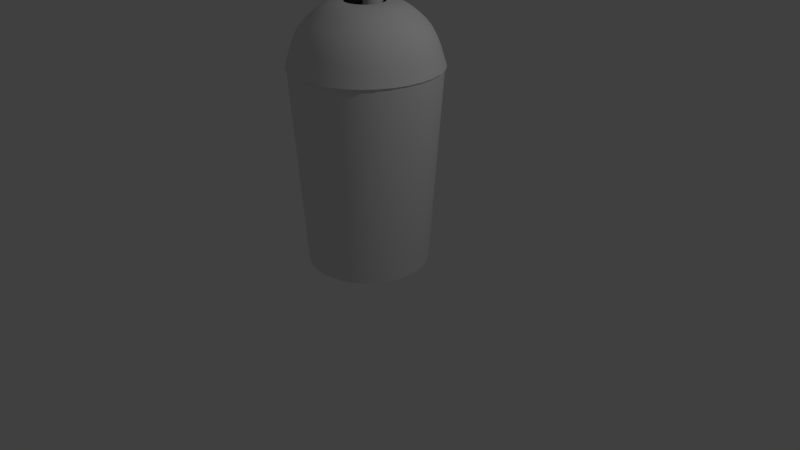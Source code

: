 # Source: smoothieCup1.blend  (saved by Blender 2.79.0; exported with 4.5.12 LTS)
import bpy
from mathutils import Matrix  # noqa: F401  (used for matrix-valued properties, if any)

bpy.ops.wm.read_factory_settings(use_empty=True)
scene = bpy.context.scene
scene.name = 'Scene'

# ---- collections
col_collection_1 = bpy.data.collections.new('Collection 1'); scene.collection.children.link(col_collection_1)

# ---- materials (node trees are filled in below, after node groups)
mat_material = bpy.data.materials.new('Material')
mat_material.alpha_threshold = 0.0
mat_material.use_transparent_shadow = False
mat_material.roughness = 0.5
mat_material.line_color = (0.0, 0.0, 0.0, 1.0)

# ---- material node trees

# ---- world
world_world = bpy.data.worlds.new('World'); scene.world = world_world
world_world.color = (0.05088, 0.05088, 0.05088)
world_world.use_sun_shadow = False
world_world.sun_shadow_jitter_overblur = 0.0
world_world.cycles.sampling_method = 'MANUAL'

# ---- cameras
cam_camera = bpy.data.cameras.new('Camera')
cam_camera.clip_end = 100.0
cam_camera.lens = 35.0
cam_camera.sensor_width = 32.0
cam_camera.sensor_height = 18.0
cam_camera.ortho_scale = 7.314
cam_camera.dof.focus_distance = 0.0
cam_camera.dof.aperture_fstop = 128.0

# ---- lights
light_lamp = bpy.data.lights.new('Lamp', 'POINT')
light_lamp.transmission_factor = 0.0
light_lamp.cutoff_distance = 30.0
light_lamp.energy = 100.0
light_lamp.shadow_buffer_clip_start = 1.001
light_lamp.shadow_soft_size = 0.1
light_lamp.shadow_maximum_resolution = 0.006
light_lamp.use_absolute_resolution = True

# ---- meshes
me_cube = bpy.data.meshes.new('Cube')
me_cube.from_pydata([(0.739, -0.1489, 0.0), (0.6974, -0.2921, 0.0), (0.63, -0.4238, 0.0), (-0.1489, 0.739, 0.0), (-0.2921, 0.6974, 0.0), (-0.4238, 0.63, 0.0), (-0.1489, -0.739, 0.0), (-0.2921, -0.6974, 0.0), (-0.4238, -0.63, 0.0), (-0.739, 0.1489, 0.0), (-0.6974, 0.2921, 0.0), (-0.63, 0.4238, 0.0), (0.8957, -0.1805, 2.5), (0.8453, -0.354, 2.5), (0.7637, -0.5137, 2.5), (-0.1805, 0.8957, 2.5), (-0.354, 0.8453, 2.5), (-0.5137, 0.7637, 2.5), (-0.1805, -0.8957, 2.5), (-0.354, -0.8453, 2.5), (-0.5137, -0.7637, 2.5), (-0.8957, 0.1805, 2.5), (-0.8453, 0.354, 2.5), (-0.7637, 0.5137, 2.5), (0.4238, 0.63, 0.0), (0.2921, 0.6974, 0.0), (0.1489, 0.739, 0.0), (0.4238, -0.63, 0.0), (0.2921, -0.6974, 0.0), (0.1489, -0.739, 0.0), (0.5137, 0.7637, 2.5), (0.354, 0.8453, 2.5), (0.1805, 0.8957, 2.5), (0.5137, -0.7637, 2.5), (0.354, -0.8453, 2.5), (0.1805, -0.8957, 2.5), (0.63, 0.4238, 0.0), (0.6974, 0.2921, 0.0), (0.739, 0.1489, 0.0), (-0.63, -0.4238, 0.0), (-0.6974, -0.2921, 0.0), (-0.739, -0.1489, 0.0), (0.7637, 0.5137, 2.5), (0.8453, 0.354, 2.5), (0.8957, 0.1805, 2.5), (-0.7637, -0.5137, 2.5), (-0.8453, -0.354, 2.5), (-0.8957, -0.1805, 2.5), (0.8749, -0.1763, 2.5), (0.8257, -0.3458, 2.5), (0.7459, -0.5017, 2.5), (-0.1763, 0.8749, 2.5), (-0.3458, 0.8257, 2.5), (-0.5017, 0.7459, 2.5), (-0.1763, -0.8749, 2.5), (-0.3458, -0.8257, 2.5), (-0.5017, -0.7459, 2.5), (-0.8749, 0.1763, 2.5), (-0.8257, 0.3458, 2.5), (-0.7459, 0.5017, 2.5), (0.5017, 0.7459, 2.5), (0.3458, 0.8257, 2.5), (0.1763, 0.8749, 2.5), (0.5017, -0.7459, 2.5), (0.3458, -0.8257, 2.5), (0.1763, -0.8749, 2.5), (0.7459, 0.5017, 2.5), (0.8257, 0.3458, 2.5), (0.8749, 0.1763, 2.5), (-0.7459, -0.5017, 2.5), (-0.8257, -0.3458, 2.5), (-0.8749, -0.1763, 2.5), (0.7218, -0.1454, 0.075), (0.6812, -0.2853, 0.075), (0.6154, -0.4139, 0.075), (-0.1454, 0.7218, 0.075), (-0.2853, 0.6812, 0.075), (-0.4139, 0.6154, 0.075), (-0.1454, -0.7218, 0.075), (-0.2853, -0.6812, 0.075), (-0.4139, -0.6154, 0.075), (-0.7218, 0.1454, 0.075), (-0.6812, 0.2853, 0.075), (-0.6154, 0.4139, 0.075), (0.4139, 0.6154, 0.075), (0.2853, 0.6812, 0.075), (0.1454, 0.7218, 0.075), (0.4139, -0.6154, 0.075), (0.2853, -0.6812, 0.075), (0.1454, -0.7218, 0.075), (0.6154, 0.4139, 0.075), (0.6812, 0.2853, 0.075), (0.7218, 0.1454, 0.075), (-0.6154, -0.4139, 0.075), (-0.6812, -0.2853, 0.075), (-0.7218, -0.1454, 0.075), (0.715, -0.1441, 0.0), (0.6747, -0.2826, 0.0), (0.6096, -0.41, 0.0), (-0.1441, 0.715, 0.0), (-0.2826, 0.6747, 0.0), (-0.41, 0.6096, 0.0), (-0.1441, -0.715, 0.0), (-0.2826, -0.6747, 0.0), (-0.41, -0.6096, 0.0), (-0.715, 0.1441, 0.0), (-0.6747, 0.2826, 0.0), (-0.6096, 0.41, 0.0), (0.41, 0.6096, 0.0), (0.2826, 0.6747, 0.0), (0.1441, 0.715, 0.0), (0.41, -0.6096, 0.0), (0.2826, -0.6747, 0.0), (0.1441, -0.715, 0.0), (0.6096, 0.41, 0.0), (0.6747, 0.2826, 0.0), (0.715, 0.1441, 0.0), (-0.6096, -0.41, 0.0), (-0.6747, -0.2826, 0.0), (-0.715, -0.1441, 0.0), (0.715, -0.1441, 0.05), (0.6747, -0.2826, 0.05), (0.6096, -0.41, 0.05), (-0.1441, 0.715, 0.05), (-0.2826, 0.6747, 0.05), (-0.41, 0.6096, 0.05), (-0.1441, -0.715, 0.05), (-0.2826, -0.6747, 0.05), (-0.41, -0.6096, 0.05), (-0.715, 0.1441, 0.05), (-0.6747, 0.2826, 0.05), (-0.6096, 0.41, 0.05), (0.41, 0.6096, 0.05), (0.2826, 0.6747, 0.05), (0.1441, 0.715, 0.05), (0.41, -0.6096, 0.05), (0.2826, -0.6747, 0.05), (0.1441, -0.715, 0.05), (0.6096, 0.41, 0.05), (0.6747, 0.2826, 0.05), (0.715, 0.1441, 0.05), (-0.6096, -0.41, 0.05), (-0.6747, -0.2826, 0.05), (-0.715, -0.1441, 0.05), (0.5209, 0.5209, 0.0), (0.5209, -0.5209, 0.0), (-0.5209, -0.5209, 0.0), (-0.5209, 0.5209, 0.0), (0.6374, 0.6374, 2.5), (0.6374, -0.6374, 2.5), (-0.6374, -0.6374, 2.5), (-0.6374, 0.6374, 2.5), (1.091e-07, 0.7288, 0.0), (-3.198e-08, -0.7288, 0.0), (2.155e-07, 0.8919, 2.5), (-4.618e-07, -0.8919, 2.5), (0.7288, -3.731e-08, 0.0), (-0.7288, 2.079e-07, 0.0), (0.8919, -4.619e-07, 2.5), (-0.8919, 1.536e-07, 2.5), (0.9131, -4.806e-07, 2.5), (0.6525, -0.6525, 2.5), (2.105e-07, 0.9131, 2.5), (-0.6525, 0.6525, 2.5), (-4.899e-07, -0.9131, 2.5), (-0.6525, -0.6525, 2.5), (-0.9131, 1.602e-07, 2.5), (0.6525, 0.6525, 2.5), (0.5258, 0.5258, 0.075), (0.5258, -0.5258, 0.075), (-0.5258, -0.5258, 0.075), (-0.5258, 0.5258, 0.075), (1.696e-07, 0.7358, 0.075), (-3.819e-07, -0.7358, 0.075), (0.7358, -3.893e-07, 0.075), (-0.7358, 1.161e-07, 0.075), (0.7533, -3.779e-08, 0.0), (0.5383, -0.5383, 0.0), (1.117e-07, 0.7533, 0.0), (-0.5383, 0.5383, 0.0), (-3.271e-08, -0.7533, 0.0), (-0.5383, -0.5383, 0.0), (-0.7533, 2.12e-07, 0.0), (0.5383, 0.5383, 0.0), (0.5209, 0.5209, 0.05), (0.5209, -0.5209, 0.05), (-0.5209, -0.5209, 0.05), (-0.5209, 0.5209, 0.05), (1.091e-07, 0.7288, 0.05), (-3.198e-08, -0.7288, 0.05), (0.7288, -3.731e-08, 0.05), (-0.7288, 2.079e-07, 0.05), (-0.1059, 0.2644, 4.255), (-0.04443, 0.4124, 4.229), (0.1059, 0.3519, 4.24), (0.04443, 0.2039, 4.266), (0.04443, 0.4124, 4.229), (-0.04443, 0.2039, 4.266), (-0.1059, 0.3519, 4.24), (0.1059, 0.2644, 4.255), (-0.09454, 0.2691, 4.254), (-0.03968, 0.4013, 4.231), (0.09454, 0.3472, 4.241), (0.03968, 0.215, 4.264), (0.03968, 0.4013, 4.231), (-0.03968, 0.215, 4.264), (-0.09454, 0.3472, 4.241), (0.09454, 0.2691, 4.254), (-0.07308, 0.2362, 4.26), (-0.07308, 0.3801, 4.235), (0.07308, 0.2362, 4.26), (0.07308, 0.3801, 4.235), (0.0, 0.4086, 4.23), (0.0, 0.2077, 4.265), (-0.102, 0.3081, 4.247), (0.102, 0.3081, 4.247), (-0.1143, 0.3081, 4.247), (-0.08184, 0.2276, 4.262), (0.0, 0.4207, 4.228), (-0.08184, 0.3887, 4.233), (0.1143, 0.3081, 4.247), (0.08184, 0.3887, 4.233), (0.0, 0.1956, 4.267), (0.08184, 0.2276, 4.262), (-0.1059, -0.3703, 0.1465), (0.04443, -0.3179, 0.09317), (0.1059, -0.446, 0.2237), (-0.04443, -0.4984, 0.277), (-0.04443, -0.3179, 0.09317), (0.04443, -0.4984, 0.277), (-0.1059, -0.446, 0.2237), (0.1059, -0.3703, 0.1465), (-0.09454, -0.3743, 0.1506), (0.03968, -0.3276, 0.103), (0.09454, -0.442, 0.2195), (-0.03968, -0.4887, 0.2672), (-0.03968, -0.3276, 0.103), (0.03968, -0.4887, 0.2672), (-0.09454, -0.442, 0.2195), (0.09454, -0.3743, 0.1506), (-0.07308, -0.4704, 0.2485), (-0.07308, -0.3459, 0.1216), (0.07308, -0.4704, 0.2485), (0.07308, -0.3459, 0.1216), (0.0, -0.3212, 0.09649), (0.0, -0.4951, 0.2737), (-0.102, -0.4081, 0.1851), (0.102, -0.4081, 0.1851), (-0.1143, -0.4081, 0.1851), (-0.08184, -0.3384, 0.114), (0.0, -0.3108, 0.08588), (0.08184, -0.3384, 0.114), (0.1143, -0.4081, 0.1851), (0.08184, -0.4779, 0.2561), (0.0, -0.5055, 0.2843), (-0.08184, -0.4779, 0.2561), (-0.5742, 0.241, 3.083), (-0.6081, 0.1229, 3.083), (-0.5021, 0.2108, 3.145), (-0.5191, 0.3496, 3.083), (-0.6461, 0.2712, 3.008), (-0.6843, 0.1383, 3.008), (-0.5318, 0.1075, 3.145), (-0.454, 0.3057, 3.145), (-0.5841, 0.3934, 3.008), (0.241, 0.5742, 3.083), (0.1229, 0.6081, 3.083), (0.2108, 0.5021, 3.145), (0.3496, 0.5191, 3.083), (0.2712, 0.6461, 3.008), (0.1383, 0.6843, 3.008), (0.1075, 0.5318, 3.145), (0.3057, 0.454, 3.145), (0.3934, 0.5841, 3.008), (0.5742, -0.241, 3.083), (0.6081, -0.1229, 3.083), (0.5021, -0.2108, 3.145), (0.5191, -0.3496, 3.083), (0.6461, -0.2712, 3.008), (0.6843, -0.1383, 3.008), (0.5318, -0.1075, 3.145), (0.454, -0.3057, 3.145), (0.5841, -0.3934, 3.008), (-0.241, -0.5742, 3.083), (-0.1229, -0.6081, 3.083), (-0.2108, -0.5021, 3.145), (-0.3496, -0.5191, 3.083), (-0.2712, -0.6461, 3.008), (-0.1383, -0.6843, 3.008), (-0.1075, -0.5318, 3.145), (-0.3057, -0.454, 3.145), (-0.3934, -0.5841, 3.008), (0.5742, 0.241, 3.083), (0.5191, 0.3496, 3.083), (0.5021, 0.2108, 3.145), (0.6081, 0.1229, 3.083), (0.6461, 0.2712, 3.008), (0.5841, 0.3934, 3.008), (0.454, 0.3057, 3.145), (0.5318, 0.1075, 3.145), (0.6843, 0.1383, 3.008), (-0.5742, -0.241, 3.083), (-0.5191, -0.3496, 3.083), (-0.5021, -0.2108, 3.145), (-0.6081, -0.1229, 3.083), (-0.6461, -0.2712, 3.008), (-0.5841, -0.3934, 3.008), (-0.454, -0.3057, 3.145), (-0.5318, -0.1075, 3.145), (-0.6843, -0.1383, 3.008), (0.241, -0.5742, 3.083), (0.3496, -0.5191, 3.083), (0.2108, -0.5021, 3.145), (0.1229, -0.6081, 3.083), (0.2712, -0.6461, 3.008), (0.3934, -0.5841, 3.008), (0.3057, -0.454, 3.145), (0.1075, -0.5318, 3.145), (0.1383, -0.6843, 3.008), (-0.241, 0.5742, 3.083), (-0.3496, 0.5191, 3.083), (-0.2108, 0.5021, 3.145), (-0.1229, 0.6081, 3.083), (-0.2712, 0.6461, 3.008), (-0.3934, 0.5841, 3.008), (-0.3057, 0.454, 3.145), (-0.1075, 0.5318, 3.145), (-0.1383, 0.6843, 3.008), (-0.3348, 0.7976, 2.713), (-0.4856, 0.7211, 2.713), (-0.3189, 0.7596, 2.82), (-0.1707, 0.8447, 2.713), (-0.3476, 0.8281, 2.6), (-0.5042, 0.7487, 2.6), (-0.4625, 0.6868, 2.82), (-0.1626, 0.8045, 2.82), (-0.1772, 0.877, 2.6), (0.3348, -0.7976, 2.713), (0.4856, -0.7211, 2.713), (0.3189, -0.7596, 2.82), (0.1707, -0.8447, 2.713), (0.3476, -0.8281, 2.6), (0.5042, -0.7487, 2.6), (0.4625, -0.6868, 2.82), (0.1626, -0.8045, 2.82), (0.1772, -0.877, 2.6), (-0.7976, -0.3348, 2.713), (-0.7211, -0.4856, 2.713), (-0.7596, -0.3189, 2.82), (-0.8447, -0.1707, 2.713), (-0.8281, -0.3476, 2.6), (-0.7487, -0.5042, 2.6), (-0.6868, -0.4625, 2.82), (-0.8045, -0.1626, 2.82), (-0.877, -0.1772, 2.6), (0.7976, 0.3348, 2.713), (0.7211, 0.4856, 2.713), (0.7596, 0.3189, 2.82), (0.8447, 0.1707, 2.713), (0.8281, 0.3476, 2.6), (0.7487, 0.5042, 2.6), (0.6868, 0.4625, 2.82), (0.8045, 0.1626, 2.82), (0.877, 0.1772, 2.6), (-0.3348, -0.7976, 2.713), (-0.1707, -0.8447, 2.713), (-0.3189, -0.7596, 2.82), (-0.4856, -0.7211, 2.713), (-0.3476, -0.8281, 2.6), (-0.1772, -0.877, 2.6), (-0.1626, -0.8045, 2.82), (-0.4625, -0.6868, 2.82), (-0.5042, -0.7487, 2.6), (0.7976, -0.3348, 2.713), (0.8447, -0.1707, 2.713), (0.7596, -0.3189, 2.82), (0.7211, -0.4856, 2.713), (0.8281, -0.3476, 2.6), (0.877, -0.1772, 2.6), (0.8045, -0.1626, 2.82), (0.6868, -0.4625, 2.82), (0.7487, -0.5042, 2.6), (0.3348, 0.7976, 2.713), (0.1707, 0.8447, 2.713), (0.3189, 0.7596, 2.82), (0.4856, 0.7211, 2.713), (0.3476, 0.8281, 2.6), (0.1772, 0.877, 2.6), (0.1626, 0.8045, 2.82), (0.4625, 0.6868, 2.82), (0.5042, 0.7487, 2.6), (-0.7976, 0.3348, 2.713), (-0.8447, 0.1707, 2.713), (-0.7596, 0.3189, 2.82), (-0.7211, 0.4856, 2.713), (-0.8281, 0.3476, 2.6), (-0.877, 0.1772, 2.6), (-0.8045, 0.1626, 2.82), (-0.6868, 0.4625, 2.82), (-0.7487, 0.5042, 2.6), (-0.3406, 0.143, 3.23), (-0.3079, 0.2074, 3.23), (-0.3607, 0.07289, 3.23), (0.143, 0.3406, 3.23), (0.2074, 0.3079, 3.23), (0.07289, 0.3607, 3.23), (0.3406, -0.143, 3.23), (0.3079, -0.2074, 3.23), (0.3607, -0.07289, 3.23), (-0.143, -0.3406, 3.23), (-0.2074, -0.3079, 3.23), (-0.07289, -0.3607, 3.23), (-0.3406, -0.143, 3.23), (-0.3607, -0.07289, 3.23), (-0.3079, -0.2074, 3.23), (0.3406, 0.143, 3.23), (0.3607, 0.07289, 3.23), (0.3079, 0.2074, 3.23), (-0.143, 0.3406, 3.23), (-0.07289, 0.3607, 3.23), (-0.2074, 0.3079, 3.23), (0.143, -0.3406, 3.23), (0.07289, -0.3607, 3.23), (0.2074, -0.3079, 3.23), (-0.9121, -0.1843, 2.484), (-0.8612, -0.3615, 2.484), (-0.7786, -0.5244, 2.484), (-0.4995, -0.4995, 3.008), (-0.4439, -0.4439, 3.083), (-0.3882, -0.3882, 3.145), (-0.4631, 0.09358, 3.189), (-0.4373, 0.1835, 3.189), (-0.3953, 0.2662, 3.189), (-0.5873, 0.5873, 2.82), (-0.6166, 0.6166, 2.713), (-0.6402, 0.6402, 2.6), (-0.1843, 0.9121, 2.484), (-0.3615, 0.8612, 2.484), (-0.5244, 0.7786, 2.484), (0.09358, 0.4631, 3.189), (0.1835, 0.4373, 3.189), (0.2662, 0.3953, 3.189), (0.5873, 0.5873, 2.82), (0.6166, 0.6166, 2.713), (0.6402, 0.6402, 2.6), (0.9121, 0.1843, 2.484), (0.8612, 0.3615, 2.484), (0.7786, 0.5244, 2.484), (0.4631, -0.09358, 3.189), (0.4373, -0.1835, 3.189), (0.3953, -0.2662, 3.189), (0.5873, -0.5873, 2.82), (0.6166, -0.6166, 2.713), (0.6402, -0.6402, 2.6), (0.1843, -0.9121, 2.484), (0.3615, -0.8612, 2.484), (0.5244, -0.7786, 2.484), (-0.09358, -0.4631, 3.189), (-0.1835, -0.4373, 3.189), (-0.2662, -0.3953, 3.189), (-0.7786, 0.5244, 2.484), (-0.8612, 0.3615, 2.484), (-0.9121, 0.1843, 2.484), (-0.3953, -0.2662, 3.189), (-0.4373, -0.1835, 3.189), (-0.4631, -0.09358, 3.189), (0.7786, -0.5244, 2.484), (0.8612, -0.3615, 2.484), (0.9121, -0.1843, 2.484), (0.3953, 0.2662, 3.189), (0.4373, 0.1835, 3.189), (0.4631, 0.09358, 3.189), (0.8199, 0.0, 2.82), (0.8609, 0.0, 2.713), (0.8938, 0.0, 2.6), (-0.8199, 0.0, 2.82), (-0.8609, 0.0, 2.713), (-0.8938, 0.0, 2.6), (0.5244, 0.7786, 2.484), (0.3615, 0.8612, 2.484), (0.1843, 0.9121, 2.484), (-0.2662, 0.3953, 3.189), (-0.1835, 0.4373, 3.189), (-0.09358, 0.4631, 3.189), (-0.5244, -0.7786, 2.484), (-0.3615, -0.8612, 2.484), (-0.1843, -0.9121, 2.484), (0.2662, -0.3953, 3.189), (0.1835, -0.4373, 3.189), (0.09358, -0.4631, 3.189), (0.0, -0.8199, 2.82), (0.0, -0.8609, 2.713), (0.0, -0.8938, 2.6), (0.0, 0.8199, 2.82), (0.0, 0.8609, 2.713), (0.0, 0.8938, 2.6), (-0.6402, -0.6402, 2.6), (-0.6166, -0.6166, 2.713), (-0.5873, -0.5873, 2.82), (-0.3882, 0.3882, 3.145), (-0.4439, 0.4439, 3.083), (-0.4995, 0.4995, 3.008), (0.3882, 0.3882, 3.145), (0.4439, 0.4439, 3.083), (0.4995, 0.4995, 3.008), (0.3882, -0.3882, 3.145), (0.4439, -0.4439, 3.083), (0.4995, -0.4995, 3.008), (0.542, 0.0, 3.145), (0.6198, -9.313e-10, 3.083), (0.6974, 0.0, 3.008), (-0.542, 0.0, 3.145), (-0.6198, 9.313e-10, 3.083), (-0.6974, 0.0, 3.008), (0.0, -0.542, 3.145), (-9.313e-10, -0.6198, 3.083), (0.0, -0.6974, 3.008), (0.0, 0.542, 3.145), (9.313e-10, 0.6198, 3.083), (0.0, 0.6974, 3.008), (-0.4325, 0.6422, 2.92), (-0.2982, 0.7104, 2.92), (-0.152, 0.7523, 2.92), (0.4325, -0.6422, 2.92), (0.2982, -0.7104, 2.92), (0.152, -0.7523, 2.92), (-0.6422, -0.4325, 2.92), (-0.7104, -0.2982, 2.92), (-0.7523, -0.152, 2.92), (0.6422, 0.4325, 2.92), (0.7104, 0.2982, 2.92), (0.7523, 0.152, 2.92), (-0.152, -0.7523, 2.92), (-0.2982, -0.7104, 2.92), (-0.4325, -0.6422, 2.92), (0.7523, -0.152, 2.92), (0.7104, -0.2982, 2.92), (0.6422, -0.4325, 2.92), (0.152, 0.7523, 2.92), (0.2982, 0.7104, 2.92), (0.4325, 0.6422, 2.92), (-0.7523, 0.152, 2.92), (-0.7104, 0.2982, 2.92), (-0.6422, 0.4325, 2.92), (0.2408, -0.04865, 3.233), (0.2273, -0.09542, 3.233), (0.2055, -0.1384, 3.233), (0.2055, 0.1384, 3.233), (0.2273, 0.09542, 3.233), (0.2408, 0.04865, 3.233), (0.2633, 0.2633, 3.23), (0.3676, 3.492e-11, 3.23), (0.2633, -0.2633, 3.23), (-0.2633, -0.2633, 3.23), (-0.2408, 0.04865, 3.233), (-0.2273, 0.09542, 3.233), (-0.2055, 0.1384, 3.233), (-0.1384, 0.2055, 3.233), (-0.09542, 0.2273, 3.233), (-0.04865, 0.2408, 3.233), (0.04865, 0.2408, 3.233), (0.09542, 0.2273, 3.233), (0.1384, 0.2055, 3.233), (-0.04865, -0.2408, 3.233), (-0.09542, -0.2273, 3.233), (-0.1384, -0.2055, 3.233), (-0.2055, -0.1384, 3.233), (-0.2273, -0.09542, 3.233), (-0.2408, -0.04865, 3.233), (0.1384, -0.2055, 3.233), (0.09542, -0.2273, 3.233), (0.04865, -0.2408, 3.233), (-0.3676, 3.492e-11, 3.23), (-0.2633, 0.2633, 3.23), (-5.821e-11, 0.3676, 3.23), (-5.821e-11, -0.3676, 3.23), (-0.1757, -0.1757, 3.233), (0.1757, -0.1757, 3.233), (0.1757, 0.1757, 3.233), (-0.6658, 0.6658, 2.484), (-0.6658, -0.6658, 2.484), (0.6658, 0.6658, 2.484), (0.6658, -0.6658, 2.484), (-0.9296, 1.397e-11, 2.484), (0.9296, 1.397e-11, 2.484), (0.2454, 2.328e-10, 3.233), (-8.039e-11, 0.9296, 2.484), (-8.039e-11, -0.9296, 2.484), (-0.5492, -0.5492, 2.92), (-0.5492, 0.5492, 2.92), (0.5492, 0.5492, 2.92), (0.5492, -0.5492, 2.92), (0.7668, 0.0, 2.92), (-0.7668, 0.0, 2.92), (-3.548e-11, -0.7668, 2.92), (-3.548e-11, 0.7668, 2.92), (-0.472, 0.0, 3.189), (-0.338, 0.338, 3.189), (-4.435e-11, 0.472, 3.189), (0.338, 0.338, 3.189), (0.472, 0.0, 3.189), (0.338, -0.338, 3.189), (-4.435e-11, -0.472, 3.189), (-0.338, -0.338, 3.189), (-0.1757, 0.1757, 3.233), (-0.2454, 2.328e-10, 3.233), (-1.467e-10, 0.2454, 3.233), (-1.467e-10, -0.2454, 3.233), (-0.5666, 0.238, 3.074), (-0.6, 0.1214, 3.074), (-0.4954, 0.2081, 3.134), (-0.5122, 0.3452, 3.074), (-0.6375, 0.2678, 2.999), (-0.6751, 0.1366, 2.999), (-0.5246, 0.1061, 3.134), (-0.4479, 0.3018, 3.134), (-0.5763, 0.3884, 2.999), (0.238, 0.5666, 3.074), (0.1214, 0.6, 3.074), (0.2081, 0.4954, 3.134), (0.3452, 0.5122, 3.074), (0.2678, 0.6375, 2.999), (0.1366, 0.6751, 2.999), (0.1061, 0.5246, 3.134), (0.3018, 0.4479, 3.134), (0.3884, 0.5763, 2.999), (0.5666, -0.238, 3.074), (0.6, -0.1214, 3.074), (0.4954, -0.2081, 3.134), (0.5122, -0.3452, 3.074), (0.6375, -0.2678, 2.999), (0.6751, -0.1366, 2.999), (0.5246, -0.1061, 3.134), (0.4479, -0.3018, 3.134), (0.5763, -0.3884, 2.999), (-0.238, -0.5666, 3.074), (-0.1214, -0.6, 3.074), (-0.2081, -0.4954, 3.134), (-0.3452, -0.5122, 3.074), (-0.2678, -0.6375, 2.999), (-0.1366, -0.6751, 2.999), (-0.1061, -0.5246, 3.134), (-0.3018, -0.4479, 3.134), (-0.3884, -0.5763, 2.999), (0.5666, 0.238, 3.074), (0.5122, 0.3452, 3.074), (0.4954, 0.2081, 3.134), (0.6, 0.1214, 3.074), (0.6375, 0.2678, 2.999), (0.5763, 0.3884, 2.999), (0.4479, 0.3018, 3.134), (0.5246, 0.1061, 3.134), (0.6751, 0.1366, 2.999), (-0.5666, -0.238, 3.074), (-0.5122, -0.3452, 3.074), (-0.4954, -0.2081, 3.134), (-0.6, -0.1214, 3.074), (-0.6375, -0.2678, 2.999), (-0.5763, -0.3884, 2.999), (-0.4479, -0.3018, 3.134), (-0.5246, -0.1061, 3.134), (-0.6751, -0.1366, 2.999), (0.238, -0.5666, 3.074), (0.3452, -0.5122, 3.074), (0.2081, -0.4954, 3.134), (0.1214, -0.6, 3.074), (0.2678, -0.6375, 2.999), (0.3884, -0.5763, 2.999), (0.3018, -0.4479, 3.134), (0.1061, -0.5246, 3.134), (0.1366, -0.6751, 2.999), (-0.238, 0.5666, 3.074), (-0.3452, 0.5122, 3.074), (-0.2081, 0.4954, 3.134), (-0.1214, 0.6, 3.074), (-0.2678, 0.6375, 2.999), (-0.3884, 0.5763, 2.999), (-0.3018, 0.4479, 3.134), (-0.1061, 0.5246, 3.134), (-0.1366, 0.6751, 2.999), (-0.3305, 0.7866, 2.709), (-0.4792, 0.7111, 2.709), (-0.3147, 0.7491, 2.815), (-0.1685, 0.8331, 2.709), (-0.3432, 0.8169, 2.597), (-0.4977, 0.7385, 2.597), (-0.4564, 0.6772, 2.815), (-0.1605, 0.7933, 2.815), (-0.175, 0.8651, 2.597), (0.3305, -0.7866, 2.709), (0.4792, -0.7111, 2.709), (0.3147, -0.7491, 2.815), (0.1685, -0.8331, 2.709), (0.3432, -0.8169, 2.597), (0.4977, -0.7385, 2.597), (0.4564, -0.6772, 2.815), (0.1605, -0.7933, 2.815), (0.175, -0.8651, 2.597), (-0.7866, -0.3305, 2.709), (-0.7111, -0.4792, 2.709), (-0.7491, -0.3147, 2.815), (-0.8331, -0.1685, 2.709), (-0.8169, -0.3432, 2.597), (-0.7385, -0.4977, 2.597), (-0.6772, -0.4564, 2.815), (-0.7933, -0.1605, 2.815), (-0.8651, -0.175, 2.597), (0.7866, 0.3305, 2.709), (0.7111, 0.4792, 2.709), (0.7491, 0.3147, 2.815), (0.8331, 0.1685, 2.709), (0.8169, 0.3432, 2.597), (0.7385, 0.4977, 2.597), (0.6772, 0.4564, 2.815), (0.7933, 0.1605, 2.815), (0.8651, 0.175, 2.597), (-0.3305, -0.7866, 2.709), (-0.1685, -0.8331, 2.709), (-0.3147, -0.7491, 2.815), (-0.4792, -0.7111, 2.709), (-0.3432, -0.8169, 2.597), (-0.175, -0.8651, 2.597), (-0.1605, -0.7933, 2.815), (-0.4564, -0.6772, 2.815), (-0.4977, -0.7385, 2.597), (0.7866, -0.3305, 2.709), (0.8331, -0.1685, 2.709), (0.7491, -0.3147, 2.815), (0.7111, -0.4792, 2.709), (0.8169, -0.3432, 2.597), (0.8651, -0.175, 2.597), (0.7933, -0.1605, 2.815), (0.6772, -0.4564, 2.815), (0.7385, -0.4977, 2.597), (0.3305, 0.7866, 2.709), (0.1685, 0.8331, 2.709), (0.3147, 0.7491, 2.815), (0.4792, 0.7111, 2.709), (0.3432, 0.8169, 2.597), (0.175, 0.8651, 2.597), (0.1605, 0.7933, 2.815), (0.4564, 0.6772, 2.815), (0.4977, 0.7385, 2.597), (-0.7866, 0.3305, 2.709), (-0.8331, 0.1685, 2.709), (-0.7491, 0.3147, 2.815), (-0.7111, 0.4792, 2.709), (-0.8169, 0.3432, 2.597), (-0.8651, 0.175, 2.597), (-0.7933, 0.1605, 2.815), (-0.6772, 0.4564, 2.815), (-0.7385, 0.4977, 2.597), (-0.3379, 0.1419, 3.218), (-0.3055, 0.2058, 3.218), (-0.3578, 0.07235, 3.218), (0.1419, 0.3379, 3.218), (0.2058, 0.3055, 3.218), (0.07235, 0.3578, 3.218), (0.3379, -0.1419, 3.218), (0.3055, -0.2058, 3.218), (0.3578, -0.07235, 3.218), (-0.1419, -0.3379, 3.218), (-0.2058, -0.3055, 3.218), (-0.07235, -0.3578, 3.218), (-0.3379, -0.1419, 3.218), (-0.3578, -0.07235, 3.218), (-0.3055, -0.2058, 3.218), (0.3379, 0.1419, 3.218), (0.3578, 0.07235, 3.218), (0.3055, 0.2058, 3.218), (-0.1419, 0.3379, 3.218), (-0.07235, 0.3578, 3.218), (-0.2058, 0.3055, 3.218), (0.1419, -0.3379, 3.218), (0.07235, -0.3578, 3.218), (0.2058, -0.3055, 3.218), (-0.8934, -0.1807, 2.481), (-0.8435, -0.3544, 2.481), (-0.7626, -0.5139, 2.481), (-0.4929, -0.4929, 2.999), (-0.4381, -0.4381, 3.074), (-0.3831, -0.3831, 3.134), (-0.4573, 0.09249, 3.178), (-0.4318, 0.1814, 3.178), (-0.3904, 0.2631, 3.178), (-0.5792, 0.5792, 2.815), (-0.6082, 0.6082, 2.709), (-0.6316, 0.6316, 2.597), (-0.1807, 0.8934, 2.481), (-0.3544, 0.8435, 2.481), (-0.5139, 0.7626, 2.481), (0.09249, 0.4573, 3.178), (0.1814, 0.4318, 3.178), (0.2631, 0.3904, 3.178), (0.5792, 0.5792, 2.815), (0.6082, 0.6082, 2.709), (0.6316, 0.6316, 2.597), (0.8934, 0.1807, 2.481), (0.8435, 0.3544, 2.481), (0.7626, 0.5139, 2.481), (0.4573, -0.09249, 3.178), (0.4318, -0.1814, 3.178), (0.3904, -0.2631, 3.178), (0.5792, -0.5792, 2.815), (0.6082, -0.6082, 2.709), (0.6316, -0.6316, 2.597), (0.1807, -0.8934, 2.481), (0.3544, -0.8435, 2.481), (0.5139, -0.7626, 2.481), (-0.09249, -0.4573, 3.178), (-0.1814, -0.4318, 3.178), (-0.2631, -0.3904, 3.178), (-0.7626, 0.5139, 2.481), (-0.8435, 0.3544, 2.481), (-0.8934, 0.1807, 2.481), (-0.3904, -0.2631, 3.178), (-0.4318, -0.1814, 3.178), (-0.4573, -0.09249, 3.178), (0.7626, -0.5139, 2.481), (0.8435, -0.3544, 2.481), (0.8934, -0.1807, 2.481), (0.3904, 0.2631, 3.178), (0.4318, 0.1814, 3.178), (0.4573, 0.09249, 3.178), (0.8085, 0.0, 2.815), (0.8491, 0.0, 2.709), (0.8817, 0.0, 2.597), (-0.8085, 0.0, 2.815), (-0.8491, 0.0, 2.709), (-0.8817, 0.0, 2.597), (0.5139, 0.7626, 2.481), (0.3544, 0.8435, 2.481), (0.1807, 0.8934, 2.481), (-0.2631, 0.3904, 3.178), (-0.1814, 0.4318, 3.178), (-0.09249, 0.4573, 3.178), (-0.5139, -0.7626, 2.481), (-0.3544, -0.8435, 2.481), (-0.1807, -0.8934, 2.481), (0.2631, -0.3904, 3.178), (0.1814, -0.4318, 3.178), (0.09249, -0.4573, 3.178), (0.0, -0.8085, 2.815), (0.0, -0.8491, 2.709), (0.0, -0.8817, 2.597), (0.0, 0.8085, 2.815), (0.0, 0.8491, 2.709), (0.0, 0.8817, 2.597), (-0.6316, -0.6316, 2.597), (-0.6082, -0.6082, 2.709), (-0.5792, -0.5792, 2.815), (-0.3831, 0.3831, 3.134), (-0.4381, 0.4381, 3.074), (-0.4929, 0.4929, 2.999), (0.3831, 0.3831, 3.134), (0.4381, 0.4381, 3.074), (0.4929, 0.4929, 2.999), (0.3831, -0.3831, 3.134), (0.4381, -0.4381, 3.074), (0.4929, -0.4929, 2.999), (0.5347, 0.0, 3.134), (0.6115, -9.313e-10, 3.074), (0.6881, 0.0, 2.999), (-0.5347, 0.0, 3.134), (-0.6115, 9.313e-10, 3.074), (-0.6881, 0.0, 2.999), (0.0, -0.5347, 3.134), (-9.313e-10, -0.6115, 3.074), (0.0, -0.6881, 2.999), (0.0, 0.5347, 3.134), (9.313e-10, 0.6115, 3.074), (0.0, 0.6881, 2.999), (-0.4269, 0.6334, 2.913), (-0.2944, 0.7007, 2.913), (-0.1501, 0.742, 2.913), (0.4269, -0.6334, 2.913), (0.2944, -0.7007, 2.913), (0.1501, -0.742, 2.913), (-0.6334, -0.4269, 2.913), (-0.7007, -0.2944, 2.913), (-0.742, -0.1501, 2.913), (0.6334, 0.4269, 2.913), (0.7007, 0.2944, 2.913), (0.742, 0.1501, 2.913), (-0.1501, -0.742, 2.913), (-0.2944, -0.7007, 2.913), (-0.4269, -0.6334, 2.913), (0.742, -0.1501, 2.913), (0.7007, -0.2944, 2.913), (0.6334, -0.4269, 2.913), (0.1501, 0.742, 2.913), (0.2944, 0.7007, 2.913), (0.4269, 0.6334, 2.913), (-0.742, 0.1501, 2.913), (-0.7007, 0.2944, 2.913), (-0.6334, 0.4269, 2.913), (0.2402, -0.04855, 3.22), (0.2268, -0.09522, 3.22), (0.2051, -0.1381, 3.22), (0.2051, 0.1381, 3.22), (0.2268, 0.09522, 3.22), (0.2402, 0.04855, 3.22), (0.2612, 0.2612, 3.218), (0.3647, 3.492e-11, 3.218), (0.2612, -0.2612, 3.218), (-0.2612, -0.2612, 3.218), (-0.2402, 0.04855, 3.22), (-0.2268, 0.09522, 3.22), (-0.2051, 0.1381, 3.22), (-0.1381, 0.2051, 3.22), (-0.09522, 0.2268, 3.22), (-0.04855, 0.2402, 3.22), (0.04855, 0.2402, 3.22), (0.09522, 0.2268, 3.22), (0.1381, 0.2051, 3.22), (-0.04855, -0.2402, 3.22), (-0.09522, -0.2268, 3.22), (-0.1381, -0.2051, 3.22), (-0.2051, -0.1381, 3.22), (-0.2268, -0.09522, 3.22), (-0.2402, -0.04855, 3.22), (0.1381, -0.2051, 3.22), (0.09522, -0.2268, 3.22), (0.04855, -0.2402, 3.22), (-0.3647, 3.492e-11, 3.218), (-0.2612, 0.2612, 3.218), (-5.821e-11, 0.3647, 3.218), (-5.821e-11, -0.3647, 3.218), (-0.1754, -0.1754, 3.22), (0.1754, -0.1754, 3.22), (0.1754, 0.1754, 3.22), (-0.6523, 0.6523, 2.481), (-0.6523, -0.6523, 2.481), (0.6523, 0.6523, 2.481), (0.6523, -0.6523, 2.481), (-0.9105, 0.0, 2.481), (0.9105, 0.0, 2.481), (0.2448, 2.328e-10, 3.22), (-7.983e-11, 0.9105, 2.481), (-7.983e-11, -0.9105, 2.481), (-0.5418, -0.5418, 2.913), (-0.5418, 0.5418, 2.913), (0.5418, 0.5418, 2.913), (0.5418, -0.5418, 2.913), (0.7563, 0.0, 2.913), (-0.7563, 0.0, 2.913), (-3.548e-11, -0.7563, 2.913), (-3.548e-11, 0.7563, 2.913), (-0.4661, 0.0, 3.178), (-0.3339, 0.3339, 3.178), (-4.435e-11, 0.4661, 3.178), (0.3339, 0.3339, 3.178), (0.4661, 0.0, 3.178), (0.3339, -0.3339, 3.178), (-4.435e-11, -0.4661, 3.178), (-0.3339, -0.3339, 3.178), (-0.1754, 0.1754, 3.22), (-0.2448, 2.328e-10, 3.22), (-1.467e-10, 0.2448, 3.22), (-1.467e-10, -0.2448, 3.22)], [], [(98, 122, 121, 97), (145, 185, 122, 98), (96, 97, 121, 120), (156, 96, 120, 190), (69, 150, 170, 93), (71, 70, 94, 95), (71, 95, 175, 159), (48, 72, 73, 49), (160, 12, 0, 176), (1, 13, 14, 2), (2, 14, 161, 177), (6, 18, 19, 7), (164, 18, 6, 180), (7, 19, 20, 8), (8, 20, 165, 181), (9, 21, 22, 10), (166, 21, 9, 182), (10, 22, 23, 11), (11, 23, 163, 179), (4, 16, 15, 3), (3, 15, 162, 178), (5, 17, 16, 4), (179, 163, 17, 5), (25, 31, 30, 24), (24, 30, 167, 183), (26, 32, 31, 25), (178, 162, 32, 26), (27, 33, 34, 28), (177, 161, 33, 27), (28, 34, 35, 29), (29, 35, 164, 180), (39, 45, 46, 40), (158, 174, 72, 48), (49, 73, 74, 50), (50, 74, 169, 149), (54, 78, 79, 55), (104, 128, 127, 103), (146, 186, 128, 104), (102, 103, 127, 126), (189, 153, 102, 126), (108, 132, 133, 109), (184, 132, 108, 144), (110, 109, 133, 134), (188, 152, 110, 134), (155, 173, 78, 54), (55, 79, 80, 56), (56, 80, 170, 150), (62, 86, 85, 61), (181, 165, 45, 39), (40, 46, 47, 41), (41, 47, 166, 182), (36, 42, 43, 37), (183, 167, 42, 36), (37, 43, 44, 38), (38, 44, 160, 176), (0, 12, 13, 1), (154, 172, 86, 62), (61, 85, 84, 60), (60, 84, 168, 148), (63, 87, 88, 64), (116, 140, 139, 115), (156, 190, 140, 116), (114, 115, 139, 138), (184, 144, 114, 138), (63, 149, 169, 87), (64, 88, 89, 65), (65, 89, 173, 155), (57, 81, 82, 58), (57, 159, 175, 81), (58, 82, 83, 59), (59, 83, 171, 151), (53, 77, 76, 52), (53, 151, 171, 77), (52, 76, 75, 51), (51, 75, 172, 154), (66, 90, 91, 67), (69, 93, 94, 70), (66, 148, 168, 90), (67, 91, 92, 68), (68, 92, 174, 158), (96, 0, 1, 97), (156, 176, 0, 96), (98, 97, 1, 2), (177, 145, 98, 2), (101, 5, 4, 100), (147, 179, 5, 101), (99, 100, 4, 3), (178, 152, 99, 3), (102, 6, 7, 103), (153, 180, 6, 102), (104, 103, 7, 8), (181, 146, 104, 8), (105, 9, 10, 106), (157, 182, 9, 105), (107, 106, 10, 11), (147, 107, 11, 179), (110, 26, 25, 109), (178, 26, 110, 152), (108, 109, 25, 24), (183, 144, 108, 24), (111, 27, 28, 112), (177, 27, 111, 145), (113, 112, 28, 29), (153, 113, 29, 180), (114, 36, 37, 115), (183, 36, 114, 144), (116, 115, 37, 38), (156, 116, 38, 176), (117, 39, 40, 118), (181, 39, 117, 146), (119, 118, 40, 41), (157, 119, 41, 182), (190, 120, 121, 122, 185, 135, 136, 137, 189, 126, 127, 128, 186, 141, 142, 143, 191, 129, 130, 131, 187, 125, 124, 123, 188, 134, 133, 132, 184, 138, 139, 140), (174, 92, 91, 90, 168, 84, 85, 86, 172, 75, 76, 77, 171, 83, 82, 81, 175, 95, 94, 93, 170, 80, 79, 78, 173, 89, 88, 87, 169, 74, 73, 72), (119, 143, 142, 118), (157, 191, 143, 119), (117, 118, 142, 141), (146, 117, 141, 186), (113, 137, 136, 112), (189, 137, 113, 153), (111, 112, 136, 135), (145, 111, 135, 185), (107, 131, 130, 106), (147, 187, 131, 107), (105, 106, 130, 129), (157, 105, 129, 191), (99, 123, 124, 100), (188, 123, 99, 152), (101, 100, 124, 125), (147, 101, 125, 187), (233, 243, 211, 204), (234, 242, 210, 207), (211, 221, 196, 204), (240, 238, 200, 208), (229, 195, 222, 254), (205, 235, 240, 208), (192, 230, 255, 217), (210, 242, 237, 203), (196, 225, 250, 218), (199, 226, 252, 220), (202, 239, 247, 215), (253, 223, 195, 229), (248, 224, 232, 246), (210, 223, 199, 207), (236, 244, 212, 201), (237, 245, 213, 203), (247, 234, 207, 215), (238, 246, 214, 200), (230, 192, 216, 248), (251, 221, 194, 231), (214, 246, 232, 206), (220, 194, 202, 215), (225, 196, 221, 251), (208, 217, 197, 205), (209, 219, 198, 206), (213, 245, 235, 205), (228, 193, 218, 250), (193, 228, 249, 219), (227, 197, 217, 255), (208, 200, 192, 217), (218, 193, 201, 212), (209, 201, 193, 219), (197, 227, 254, 222), (211, 202, 194, 221), (244, 233, 204, 212), (210, 203, 195, 223), (248, 216, 198, 224), (218, 212, 204, 196), (241, 236, 201, 209), (222, 213, 205, 197), (211, 243, 239, 202), (216, 214, 206, 198), (232, 241, 209, 206), (220, 215, 207, 199), (226, 199, 223, 253), (222, 195, 203, 213), (231, 194, 220, 252), (241, 232, 224, 249), (250, 225, 233, 244), (243, 233, 225, 251), (252, 226, 234, 247), (242, 234, 226, 253), (254, 227, 235, 245), (240, 235, 227, 255), (241, 249, 228, 236), (250, 244, 236, 228), (242, 253, 229, 237), (254, 245, 237, 229), (240, 255, 230, 238), (248, 246, 238, 230), (243, 251, 231, 239), (252, 247, 239, 231), (224, 198, 219, 249), (216, 192, 200, 214), (256, 260, 261, 257), (257, 261, 513, 512), (260, 542, 541, 261), (261, 541, 593, 513), (256, 257, 262, 258), (258, 262, 430, 431), (257, 512, 511, 262), (262, 511, 596, 430), (256, 258, 263, 259), (259, 263, 499, 500), (258, 431, 432, 263), (263, 432, 597, 499), (256, 259, 264, 260), (260, 264, 543, 542), (259, 500, 501, 264), (264, 501, 589, 543), (265, 269, 270, 266), (266, 270, 519, 518), (269, 539, 538, 270), (270, 538, 595, 519), (265, 266, 271, 267), (267, 271, 439, 440), (266, 518, 517, 271), (271, 517, 598, 439), (265, 267, 272, 268), (268, 272, 502, 503), (267, 440, 441, 272), (272, 441, 599, 502), (265, 268, 273, 269), (269, 273, 540, 539), (268, 503, 504, 273), (273, 504, 590, 540), (274, 278, 279, 275), (275, 279, 510, 509), (278, 536, 535, 279), (279, 535, 592, 510), (274, 275, 280, 276), (276, 280, 448, 449), (275, 509, 508, 280), (280, 508, 600, 448), (274, 276, 281, 277), (277, 281, 505, 506), (276, 449, 450, 281), (281, 450, 601, 505), (274, 277, 282, 278), (278, 282, 537, 536), (277, 506, 507, 282), (282, 507, 591, 537), (283, 287, 288, 284), (284, 288, 516, 515), (287, 533, 532, 288), (288, 532, 594, 516), (283, 284, 289, 285), (285, 289, 457, 458), (284, 515, 514, 289), (289, 514, 602, 457), (283, 285, 290, 286), (286, 290, 429, 428), (285, 458, 459, 290), (290, 459, 603, 429), (283, 286, 291, 287), (287, 291, 534, 533), (286, 428, 427, 291), (291, 427, 588, 534), (292, 296, 297, 293), (293, 297, 504, 503), (296, 530, 529, 297), (297, 529, 590, 504), (292, 293, 298, 294), (294, 298, 469, 470), (293, 503, 502, 298), (298, 502, 599, 469), (292, 294, 299, 295), (295, 299, 508, 509), (294, 470, 471, 299), (299, 471, 600, 508), (292, 295, 300, 296), (296, 300, 531, 530), (295, 509, 510, 300), (300, 510, 592, 531), (301, 305, 306, 302), (302, 306, 427, 428), (305, 527, 526, 306), (306, 526, 588, 427), (301, 302, 307, 303), (303, 307, 463, 464), (302, 428, 429, 307), (307, 429, 603, 463), (301, 303, 308, 304), (304, 308, 511, 512), (303, 464, 465, 308), (308, 465, 596, 511), (301, 304, 309, 305), (305, 309, 528, 527), (304, 512, 513, 309), (309, 513, 593, 528), (402, 554, 555, 400), (310, 314, 315, 311), (311, 315, 507, 506), (314, 524, 523, 315), (315, 523, 591, 507), (310, 311, 316, 312), (312, 316, 487, 488), (311, 506, 505, 316), (316, 505, 601, 487), (310, 312, 317, 313), (313, 317, 514, 515), (312, 488, 489, 317), (317, 489, 602, 514), (310, 313, 318, 314), (314, 318, 525, 524), (313, 515, 516, 318), (318, 516, 594, 525), (319, 323, 324, 320), (320, 324, 501, 500), (323, 521, 520, 324), (324, 520, 589, 501), (319, 320, 325, 321), (321, 325, 481, 482), (320, 500, 499, 325), (325, 499, 597, 481), (319, 321, 326, 322), (322, 326, 517, 518), (321, 482, 483, 326), (326, 483, 598, 517), (319, 322, 327, 323), (323, 327, 522, 521), (322, 518, 519, 327), (327, 519, 595, 522), (328, 332, 333, 329), (329, 333, 435, 434), (332, 437, 438, 333), (333, 438, 579, 435), (328, 329, 334, 330), (330, 334, 520, 521), (329, 434, 433, 334), (334, 433, 589, 520), (328, 330, 335, 331), (331, 335, 493, 494), (330, 521, 522, 335), (335, 522, 595, 493), (328, 331, 336, 332), (332, 336, 436, 437), (331, 494, 495, 336), (336, 495, 586, 436), (337, 341, 342, 338), (338, 342, 453, 452), (341, 455, 456, 342), (342, 456, 582, 453), (337, 338, 343, 339), (339, 343, 523, 524), (338, 452, 451, 343), (343, 451, 591, 523), (337, 339, 344, 340), (340, 344, 490, 491), (339, 524, 525, 344), (344, 525, 594, 490), (337, 340, 345, 341), (341, 345, 454, 455), (340, 491, 492, 345), (345, 492, 587, 454), (346, 350, 351, 347), (347, 351, 496, 497), (350, 425, 426, 351), (351, 426, 580, 496), (346, 347, 352, 348), (348, 352, 526, 527), (347, 497, 498, 352), (352, 498, 588, 526), (346, 348, 353, 349), (349, 353, 475, 476), (348, 527, 528, 353), (353, 528, 593, 475), (346, 349, 354, 350), (350, 354, 424, 425), (349, 476, 477, 354), (354, 477, 583, 424), (355, 359, 360, 356), (356, 360, 444, 443), (359, 446, 447, 360), (360, 447, 581, 444), (355, 356, 361, 357), (357, 361, 529, 530), (356, 443, 442, 361), (361, 442, 590, 529), (355, 357, 362, 358), (358, 362, 472, 473), (357, 530, 531, 362), (362, 531, 592, 472), (355, 358, 363, 359), (359, 363, 445, 446), (358, 473, 474, 363), (363, 474, 584, 445), (364, 368, 369, 365), (365, 369, 492, 491), (368, 485, 486, 369), (369, 486, 587, 492), (364, 365, 370, 366), (366, 370, 532, 533), (365, 491, 490, 370), (370, 490, 594, 532), (364, 366, 371, 367), (367, 371, 498, 497), (366, 533, 534, 371), (371, 534, 588, 498), (364, 367, 372, 368), (368, 372, 484, 485), (367, 497, 496, 372), (372, 496, 580, 484), (373, 377, 378, 374), (374, 378, 474, 473), (377, 467, 468, 378), (378, 468, 584, 474), (373, 374, 379, 375), (375, 379, 535, 536), (374, 473, 472, 379), (379, 472, 592, 535), (373, 375, 380, 376), (376, 380, 451, 452), (375, 536, 537, 380), (380, 537, 591, 451), (373, 376, 381, 377), (377, 381, 466, 467), (376, 452, 453, 381), (381, 453, 582, 466), (382, 386, 387, 383), (383, 387, 495, 494), (386, 479, 480, 387), (387, 480, 586, 495), (382, 383, 388, 384), (384, 388, 538, 539), (383, 494, 493, 388), (388, 493, 595, 538), (382, 384, 389, 385), (385, 389, 442, 443), (384, 539, 540, 389), (389, 540, 590, 442), (382, 385, 390, 386), (386, 390, 478, 479), (385, 443, 444, 390), (390, 444, 581, 478), (391, 395, 396, 392), (392, 396, 477, 476), (395, 461, 462, 396), (396, 462, 583, 477), (391, 392, 397, 393), (393, 397, 541, 542), (392, 476, 475, 397), (397, 475, 593, 541), (391, 393, 398, 394), (394, 398, 433, 434), (393, 542, 543, 398), (398, 543, 589, 433), (391, 394, 399, 395), (395, 399, 460, 461), (394, 434, 435, 399), (399, 435, 579, 460), (572, 605, 554, 402), (400, 555, 556, 401), (401, 556, 604, 573), (405, 560, 561, 403), (573, 597, 432, 401), (400, 431, 430, 402), (402, 430, 596, 572), (404, 441, 440, 403), (574, 606, 560, 405), (403, 561, 562, 404), (404, 562, 578, 550), (408, 544, 545, 406), (550, 599, 441, 404), (403, 440, 439, 405), (405, 439, 598, 574), (407, 450, 449, 406), (551, 585, 544, 408), (406, 545, 546, 407), (407, 546, 577, 552), (411, 563, 564, 409), (552, 601, 450, 407), (406, 449, 448, 408), (408, 448, 600, 551), (410, 459, 458, 409), (575, 607, 563, 411), (409, 564, 565, 410), (410, 565, 576, 553), (414, 566, 567, 412), (553, 603, 459, 410), (409, 458, 457, 411), (411, 457, 602, 575), (413, 465, 464, 412), (576, 566, 414, 553), (412, 567, 568, 413), (413, 568, 605, 572), (417, 547, 548, 415), (596, 465, 413, 572), (412, 464, 463, 414), (414, 463, 603, 553), (416, 471, 470, 415), (578, 547, 417, 550), (415, 548, 549, 416), (416, 549, 585, 551), (420, 557, 558, 418), (600, 471, 416, 551), (415, 470, 469, 417), (417, 469, 599, 550), (419, 483, 482, 418), (604, 557, 420, 573), (418, 558, 559, 419), (419, 559, 606, 574), (423, 569, 570, 421), (598, 483, 419, 574), (418, 482, 481, 420), (420, 481, 597, 573), (422, 489, 488, 421), (577, 569, 423, 552), (421, 570, 571, 422), (422, 571, 607, 575), (401, 432, 431, 400), (602, 489, 422, 575), (421, 488, 487, 423), (423, 487, 601, 552), (608, 609, 613, 612), (609, 864, 865, 613), (612, 613, 893, 894), (613, 865, 945, 893), (608, 610, 614, 609), (610, 783, 782, 614), (609, 614, 863, 864), (614, 782, 948, 863), (608, 611, 615, 610), (611, 852, 851, 615), (610, 615, 784, 783), (615, 851, 949, 784), (608, 612, 616, 611), (612, 894, 895, 616), (611, 616, 853, 852), (616, 895, 941, 853), (617, 618, 622, 621), (618, 870, 871, 622), (621, 622, 890, 891), (622, 871, 947, 890), (617, 619, 623, 618), (619, 792, 791, 623), (618, 623, 869, 870), (623, 791, 950, 869), (617, 620, 624, 619), (620, 855, 854, 624), (619, 624, 793, 792), (624, 854, 951, 793), (617, 621, 625, 620), (621, 891, 892, 625), (620, 625, 856, 855), (625, 892, 942, 856), (626, 627, 631, 630), (627, 861, 862, 631), (630, 631, 887, 888), (631, 862, 944, 887), (626, 628, 632, 627), (628, 801, 800, 632), (627, 632, 860, 861), (632, 800, 952, 860), (626, 629, 633, 628), (629, 858, 857, 633), (628, 633, 802, 801), (633, 857, 953, 802), (626, 630, 634, 629), (630, 888, 889, 634), (629, 634, 859, 858), (634, 889, 943, 859), (635, 636, 640, 639), (636, 867, 868, 640), (639, 640, 884, 885), (640, 868, 946, 884), (635, 637, 641, 636), (637, 810, 809, 641), (636, 641, 866, 867), (641, 809, 954, 866), (635, 638, 642, 637), (638, 780, 781, 642), (637, 642, 811, 810), (642, 781, 955, 811), (635, 639, 643, 638), (639, 885, 886, 643), (638, 643, 779, 780), (643, 886, 940, 779), (644, 645, 649, 648), (645, 855, 856, 649), (648, 649, 881, 882), (649, 856, 942, 881), (644, 646, 650, 645), (646, 822, 821, 650), (645, 650, 854, 855), (650, 821, 951, 854), (644, 647, 651, 646), (647, 861, 860, 651), (646, 651, 823, 822), (651, 860, 952, 823), (644, 648, 652, 647), (648, 882, 883, 652), (647, 652, 862, 861), (652, 883, 944, 862), (653, 654, 658, 657), (654, 780, 779, 658), (657, 658, 878, 879), (658, 779, 940, 878), (653, 655, 659, 654), (655, 816, 815, 659), (654, 659, 781, 780), (659, 815, 955, 781), (653, 656, 660, 655), (656, 864, 863, 660), (655, 660, 817, 816), (660, 863, 948, 817), (653, 657, 661, 656), (657, 879, 880, 661), (656, 661, 865, 864), (661, 880, 945, 865), (754, 752, 907, 906), (662, 663, 667, 666), (663, 858, 859, 667), (666, 667, 875, 876), (667, 859, 943, 875), (662, 664, 668, 663), (664, 840, 839, 668), (663, 668, 857, 858), (668, 839, 953, 857), (662, 665, 669, 664), (665, 867, 866, 669), (664, 669, 841, 840), (669, 866, 954, 841), (662, 666, 670, 665), (666, 876, 877, 670), (665, 670, 868, 867), (670, 877, 946, 868), (671, 672, 676, 675), (672, 852, 853, 676), (675, 676, 872, 873), (676, 853, 941, 872), (671, 673, 677, 672), (673, 834, 833, 677), (672, 677, 851, 852), (677, 833, 949, 851), (671, 674, 678, 673), (674, 870, 869, 678), (673, 678, 835, 834), (678, 869, 950, 835), (671, 675, 679, 674), (675, 873, 874, 679), (674, 679, 871, 870), (679, 874, 947, 871), (680, 681, 685, 684), (681, 786, 787, 685), (684, 685, 790, 789), (685, 787, 931, 790), (680, 682, 686, 681), (682, 873, 872, 686), (681, 686, 785, 786), (686, 872, 941, 785), (680, 683, 687, 682), (683, 846, 845, 687), (682, 687, 874, 873), (687, 845, 947, 874), (680, 684, 688, 683), (684, 789, 788, 688), (683, 688, 847, 846), (688, 788, 938, 847), (689, 690, 694, 693), (690, 804, 805, 694), (693, 694, 808, 807), (694, 805, 934, 808), (689, 691, 695, 690), (691, 876, 875, 695), (690, 695, 803, 804), (695, 875, 943, 803), (689, 692, 696, 691), (692, 843, 842, 696), (691, 696, 877, 876), (696, 842, 946, 877), (689, 693, 697, 692), (693, 807, 806, 697), (692, 697, 844, 843), (697, 806, 939, 844), (698, 699, 703, 702), (699, 849, 848, 703), (702, 703, 778, 777), (703, 848, 932, 778), (698, 700, 704, 699), (700, 879, 878, 704), (699, 704, 850, 849), (704, 878, 940, 850), (698, 701, 705, 700), (701, 828, 827, 705), (700, 705, 880, 879), (705, 827, 945, 880), (698, 702, 706, 701), (702, 777, 776, 706), (701, 706, 829, 828), (706, 776, 935, 829), (707, 708, 712, 711), (708, 795, 796, 712), (711, 712, 799, 798), (712, 796, 933, 799), (707, 709, 713, 708), (709, 882, 881, 713), (708, 713, 794, 795), (713, 881, 942, 794), (707, 710, 714, 709), (710, 825, 824, 714), (709, 714, 883, 882), (714, 824, 944, 883), (707, 711, 715, 710), (711, 798, 797, 715), (710, 715, 826, 825), (715, 797, 936, 826), (716, 717, 721, 720), (717, 843, 844, 721), (720, 721, 838, 837), (721, 844, 939, 838), (716, 718, 722, 717), (718, 885, 884, 722), (717, 722, 842, 843), (722, 884, 946, 842), (716, 719, 723, 718), (719, 849, 850, 723), (718, 723, 886, 885), (723, 850, 940, 886), (716, 720, 724, 719), (720, 837, 836, 724), (719, 724, 848, 849), (724, 836, 932, 848), (725, 726, 730, 729), (726, 825, 826, 730), (729, 730, 820, 819), (730, 826, 936, 820), (725, 727, 731, 726), (727, 888, 887, 731), (726, 731, 824, 825), (731, 887, 944, 824), (725, 728, 732, 727), (728, 804, 803, 732), (727, 732, 889, 888), (732, 803, 943, 889), (725, 729, 733, 728), (729, 819, 818, 733), (728, 733, 805, 804), (733, 818, 934, 805), (734, 735, 739, 738), (735, 846, 847, 739), (738, 739, 832, 831), (739, 847, 938, 832), (734, 736, 740, 735), (736, 891, 890, 740), (735, 740, 845, 846), (740, 890, 947, 845), (734, 737, 741, 736), (737, 795, 794, 741), (736, 741, 892, 891), (741, 794, 942, 892), (734, 738, 742, 737), (738, 831, 830, 742), (737, 742, 796, 795), (742, 830, 933, 796), (743, 744, 748, 747), (744, 828, 829, 748), (747, 748, 814, 813), (748, 829, 935, 814), (743, 745, 749, 744), (745, 894, 893, 749), (744, 749, 827, 828), (749, 893, 945, 827), (743, 746, 750, 745), (746, 786, 785, 750), (745, 750, 895, 894), (750, 785, 941, 895), (743, 747, 751, 746), (747, 813, 812, 751), (746, 751, 787, 786), (751, 812, 931, 787), (924, 754, 906, 957), (752, 753, 908, 907), (753, 925, 956, 908), (757, 755, 913, 912), (925, 753, 784, 949), (752, 754, 782, 783), (754, 924, 948, 782), (756, 755, 792, 793), (926, 757, 912, 958), (755, 756, 914, 913), (756, 902, 930, 914), (760, 758, 897, 896), (902, 756, 793, 951), (755, 757, 791, 792), (757, 926, 950, 791), (759, 758, 801, 802), (903, 760, 896, 937), (758, 759, 898, 897), (759, 904, 929, 898), (763, 761, 916, 915), (904, 759, 802, 953), (758, 760, 800, 801), (760, 903, 952, 800), (762, 761, 810, 811), (927, 763, 915, 959), (761, 762, 917, 916), (762, 905, 928, 917), (766, 764, 919, 918), (905, 762, 811, 955), (761, 763, 809, 810), (763, 927, 954, 809), (765, 764, 816, 817), (928, 905, 766, 918), (764, 765, 920, 919), (765, 924, 957, 920), (769, 767, 900, 899), (948, 924, 765, 817), (764, 766, 815, 816), (766, 905, 955, 815), (768, 767, 822, 823), (930, 902, 769, 899), (767, 768, 901, 900), (768, 903, 937, 901), (772, 770, 910, 909), (952, 903, 768, 823), (767, 769, 821, 822), (769, 902, 951, 821), (771, 770, 834, 835), (956, 925, 772, 909), (770, 771, 911, 910), (771, 926, 958, 911), (775, 773, 922, 921), (950, 926, 771, 835), (770, 772, 833, 834), (772, 925, 949, 833), (774, 773, 840, 841), (929, 904, 775, 921), (773, 774, 923, 922), (774, 927, 959, 923), (753, 752, 783, 784), (954, 927, 774, 841), (773, 775, 839, 840), (775, 904, 953, 839), (424, 583, 935, 776), (425, 424, 776, 777), (426, 425, 777, 778), (580, 426, 778, 932), (436, 586, 938, 788), (437, 436, 788, 789), (438, 437, 789, 790), (579, 438, 790, 931), (445, 584, 936, 797), (446, 445, 797, 798), (447, 446, 798, 799), (581, 447, 799, 933), (454, 587, 939, 806), (455, 454, 806, 807), (456, 455, 807, 808), (582, 456, 808, 934), (460, 579, 931, 812), (461, 460, 812, 813), (462, 461, 813, 814), (583, 462, 814, 935), (466, 582, 934, 818), (467, 466, 818, 819), (468, 467, 819, 820), (584, 468, 820, 936), (478, 581, 933, 830), (479, 478, 830, 831), (480, 479, 831, 832), (586, 480, 832, 938), (484, 580, 932, 836), (485, 484, 836, 837), (486, 485, 837, 838), (587, 486, 838, 939), (544, 585, 937, 896), (545, 544, 896, 897), (546, 545, 897, 898), (577, 546, 898, 929), (547, 578, 930, 899), (548, 547, 899, 900), (549, 548, 900, 901), (585, 549, 901, 937), (554, 605, 957, 906), (555, 554, 906, 907), (556, 555, 907, 908), (604, 556, 908, 956), (557, 604, 956, 909), (558, 557, 909, 910), (559, 558, 910, 911), (606, 559, 911, 958), (560, 606, 958, 912), (561, 560, 912, 913), (562, 561, 913, 914), (578, 562, 914, 930), (563, 607, 959, 915), (564, 563, 915, 916), (565, 564, 916, 917), (576, 565, 917, 928), (566, 576, 928, 918), (567, 566, 918, 919), (568, 567, 919, 920), (605, 568, 920, 957), (569, 577, 929, 921), (570, 569, 921, 922), (571, 570, 922, 923), (607, 571, 923, 959)])
me_cube.polygons.foreach_set('use_smooth', [1, 1, 1, 1, 1, 1, 1, 1, 1, 1, 1, 1, 1, 1, 1, 1, 1, 1, 1, 1, 1, 1, 1, 1, 1, 1, 1, 1, 1, 1, 1, 1, 1, 1, 1, 1, 1, 1, 1, 1, 1, 1, 1, 1, 1, 1, 1, 1, 1, 1, 1, 1, 1, 1, 1, 1, 1, 1, 1, 1, 1, 1, 1, 1, 1, 1, 1, 1, 1, 1, 1, 1, 1, 1, 1, 1, 1, 1, 1, 1, 0, 0, 0, 0, 0, 0, 0, 0, 0, 0, 0, 0, 0, 0, 0, 0, 0, 0, 0, 0, 0, 0, 0, 0, 0, 0, 0, 0, 0, 0, 0, 0, 0, 0, 1, 1, 1, 1, 1, 1, 1, 1, 1, 1, 1, 1, 1, 1, 1, 1, 1, 1, 0, 1, 1, 1, 1, 1, 1, 1, 1, 1, 0, 0, 1, 1, 1, 1, 1, 1, 1, 0, 1, 0, 0, 1, 1, 1, 1, 0, 0, 0, 1, 0, 1, 0, 1, 0, 1, 0, 1, 0, 1, 0, 1, 0, 1, 0, 0, 0, 0, 0, 0, 0, 0, 0, 0, 0, 0, 0, 0, 0, 1, 0, 1, 1, 1, 1, 1, 1, 1, 1, 1, 1, 1, 1, 1, 1, 1, 1, 1, 1, 1, 1, 1, 1, 1, 1, 1, 1, 1, 1, 1, 1, 1, 1, 1, 1, 1, 1, 1, 1, 1, 1, 1, 1, 1, 1, 1, 1, 1, 1, 1, 1, 1, 1, 1, 1, 1, 1, 1, 1, 1, 1, 1, 1, 1, 1, 1, 1, 1, 1, 1, 1, 1, 1, 1, 1, 1, 1, 1, 1, 1, 1, 1, 1, 1, 1, 1, 1, 1, 1, 1, 1, 1, 1, 1, 1, 1, 1, 1, 1, 1, 1, 1, 1, 1, 1, 1, 1, 1, 1, 1, 1, 1, 1, 1, 1, 1, 1, 1, 1, 1, 1, 1, 1, 1, 1, 1, 1, 1, 1, 1, 1, 1, 1, 1, 1, 1, 1, 1, 1, 1, 1, 1, 1, 1, 1, 1, 1, 1, 1, 1, 1, 1, 1, 1, 1, 1, 1, 1, 1, 1, 1, 1, 1, 1, 1, 1, 1, 1, 1, 1, 1, 1, 1, 1, 1, 1, 1, 1, 1, 1, 1, 1, 1, 1, 1, 1, 1, 1, 1, 1, 1, 1, 1, 1, 1, 1, 1, 1, 1, 1, 1, 1, 1, 1, 1, 1, 1, 1, 1, 1, 1, 1, 1, 1, 1, 1, 1, 1, 1, 1, 1, 1, 1, 1, 1, 1, 1, 1, 1, 1, 1, 1, 1, 1, 1, 1, 1, 1, 1, 1, 1, 1, 1, 1, 1, 1, 1, 1, 1, 1, 1, 1, 1, 1, 1, 1, 1, 1, 1, 1, 1, 1, 1, 1, 1, 1, 1, 1, 1, 1, 1, 1, 1, 1, 1, 1, 1, 1, 1, 1, 1, 1, 1, 1, 1, 1, 1, 1, 1, 1, 1, 1, 1, 1, 1, 1, 1, 1, 1, 1, 1, 1, 1, 1, 1, 1, 1, 1, 1, 1, 1, 1, 1, 1, 1, 1, 1, 1, 1, 1, 1, 1, 1, 1, 1, 1, 1, 1, 1, 1, 1, 1, 1, 1, 1, 1, 1, 1, 1, 1, 1, 1, 1, 1, 1, 1, 1, 1, 1, 1, 1, 1, 1, 1, 1, 1, 1, 1, 1, 1, 1, 1, 1, 1, 1, 1, 1, 1, 1, 1, 1, 1, 1, 1, 1, 1, 1, 1, 1, 1, 1, 1, 1, 1, 1, 1, 1, 1, 1, 1, 1, 1, 1, 1, 1, 1, 1, 1, 1, 1, 1, 1, 1, 1, 1, 1, 1, 1, 1, 1, 1, 1, 1, 1, 1, 1, 1, 1, 1, 1, 1, 1, 1, 1, 1, 1, 1, 1, 1, 1, 1, 1, 1, 1, 1, 1, 1, 1, 1, 1, 1, 1, 1, 1, 1, 1, 1, 1, 1, 1, 1, 1, 1, 1, 1, 1, 1, 1, 1, 1, 1, 1, 1, 1, 1, 1, 1, 1, 1, 1, 1, 1, 1, 1, 1, 1, 1, 1, 1, 1, 1, 1, 1, 1, 1, 1, 1, 1, 1, 1, 1, 1, 1, 1, 1, 1, 1, 1, 1, 1, 1, 1, 1, 1, 1, 1, 1, 1, 1, 1, 1, 1, 1, 1, 1, 1, 1, 1, 1, 1, 1, 1, 1, 1, 1, 1, 1, 1, 1, 1, 1, 1, 1, 1, 1, 1, 1, 1, 1, 1, 1, 1, 1, 1, 1, 1, 1, 1, 1, 1, 1, 1, 1, 1, 1, 1, 1, 1, 1, 1, 1, 1, 1, 1, 1, 1, 1, 1, 1, 1, 1, 1, 1, 1, 1, 1, 1, 1, 1, 1, 1, 1, 1, 1, 1, 1, 1, 1, 1, 1, 1, 1, 1, 1, 1, 1, 1, 1, 1, 1, 1, 1, 1, 1, 1, 1, 1, 1, 1, 1, 1, 1, 1, 1, 1, 1, 1, 1, 1, 1, 1, 1, 1, 1, 1, 1, 1, 1, 1, 1, 1, 1, 1, 1, 1, 1, 1, 1, 1, 1, 1, 0, 0, 0, 0, 0, 0, 0, 0, 0, 0, 0, 0, 0, 0, 0, 0, 0, 0, 0, 0, 0, 0, 0, 0, 0, 0, 0, 0, 0, 0, 0, 0, 1, 1, 1, 1, 1, 1, 1, 1, 1, 1, 1, 1, 1, 1, 1, 1, 1, 1, 1, 1, 1, 1, 1, 1, 1, 1, 1, 1, 1, 1, 1, 1])
_k = set([(424, 425), (424, 583), (425, 426), (426, 580), (436, 437), (436, 586), (437, 438), (438, 579), (445, 446), (445, 584), (446, 447), (447, 581), (454, 455), (454, 587), (455, 456), (456, 582), (460, 461), (460, 579), (461, 462), (462, 583), (466, 467), (466, 582), (467, 468), (468, 584), (478, 479), (478, 581), (479, 480), (480, 586), (484, 485), (484, 580), (485, 486), (486, 587), (544, 545), (544, 585), (545, 546), (546, 577), (547, 548), (547, 578), (548, 549), (549, 585), (554, 555), (554, 605), (555, 556), (556, 604), (557, 558), (557, 604), (558, 559), (559, 606), (560, 561), (560, 606), (561, 562), (562, 578), (563, 564), (563, 607), (564, 565), (565, 576), (566, 567), (566, 576), (567, 568), (568, 605), (569, 570), (569, 577), (570, 571), (571, 607), (776, 777), (776, 935), (777, 778), (778, 932), (788, 789), (788, 938), (789, 790), (790, 931), (797, 798), (797, 936), (798, 799), (799, 933), (806, 807), (806, 939), (807, 808), (808, 934), (812, 813), (812, 931), (813, 814), (814, 935), (818, 819), (818, 934), (819, 820), (820, 936), (830, 831), (830, 933), (831, 832), (832, 938), (836, 837), (836, 932), (837, 838), (838, 939), (896, 897), (896, 937), (897, 898), (898, 929), (899, 900), (899, 930), (900, 901), (901, 937), (906, 907), (906, 957), (907, 908), (908, 956), (909, 910), (909, 956), (910, 911), (911, 958), (912, 913), (912, 958), (913, 914), (914, 930), (915, 916), (915, 959), (916, 917), (917, 928), (918, 919), (918, 928), (919, 920), (920, 957), (921, 922), (921, 929), (922, 923), (923, 959)])
me_cube.attributes.new('sharp_edge', 'BOOLEAN', 'EDGE').data.foreach_set('value', [ (min(e.vertices), max(e.vertices)) in _k for e in me_cube.edges])
me_cube.materials.append(mat_material)
me_cube.use_remesh_preserve_volume = False
me_cube.use_remesh_preserve_attributes = False
me_cube.use_mirror_vertex_groups = False
me_cube.update()

# ---- objects
ob_cube = bpy.data.objects.new('Cube', me_cube)
ob_lamp = bpy.data.objects.new('Lamp', light_lamp)
ob_camera = bpy.data.objects.new('Camera', cam_camera)

# ---- transforms, parenting, visibility, modifiers, constraints
ob_cube.location = (0.0, 0.0, 0.0)
ob_cube.lock_rotations_4d = False
ob_cube.empty_display_type = 'ARROWS'
ob_cube.lineart.crease_threshold = 0.0
ob_lamp.location = (4.076, 1.005, 5.904)
ob_lamp.rotation_euler = (0.6503, 0.05522, 1.866)
ob_lamp.lock_rotations_4d = False
ob_lamp.empty_display_type = 'ARROWS'
ob_lamp.color = (0.0, 0.0, 0.0, 0.0)
ob_lamp.lineart.crease_threshold = 0.0
ob_camera.location = (7.481, -6.508, 5.344)
ob_camera.rotation_euler = (1.109, 0.0, 0.8149)
ob_camera.lock_rotations_4d = False
ob_camera.empty_display_type = 'ARROWS'
ob_camera.color = (0.0, 0.0, 0.0, 0.0)
ob_camera.display_type = 'WIRE'
ob_camera.lineart.crease_threshold = 0.0

# ---- collection membership
col_collection_1.objects.link(ob_cube)
col_collection_1.objects.link(ob_lamp)
col_collection_1.objects.link(ob_camera)

# ---- scene / render settings (as saved in the file)
scene.camera = ob_camera
scene.frame_start = 1; scene.frame_end = 250; scene.frame_set(1)
scene.render.engine = 'BLENDER_EEVEE_NEXT'
scene.render.resolution_percentage = 50
scene.render.dither_intensity = 0.0
scene.cycles.use_denoising = False
scene.cycles.samples = 128
scene.cycles.sampling_pattern = 'TABULATED_SOBOL'
scene.cycles.use_adaptive_sampling = False
scene.cycles.use_light_tree = False
scene.cycles.blur_glossy = 0.0
scene.cycles.sample_clamp_indirect = 0.0
scene.view_settings.view_transform = 'Standard'
bpy.context.view_layer.update()
